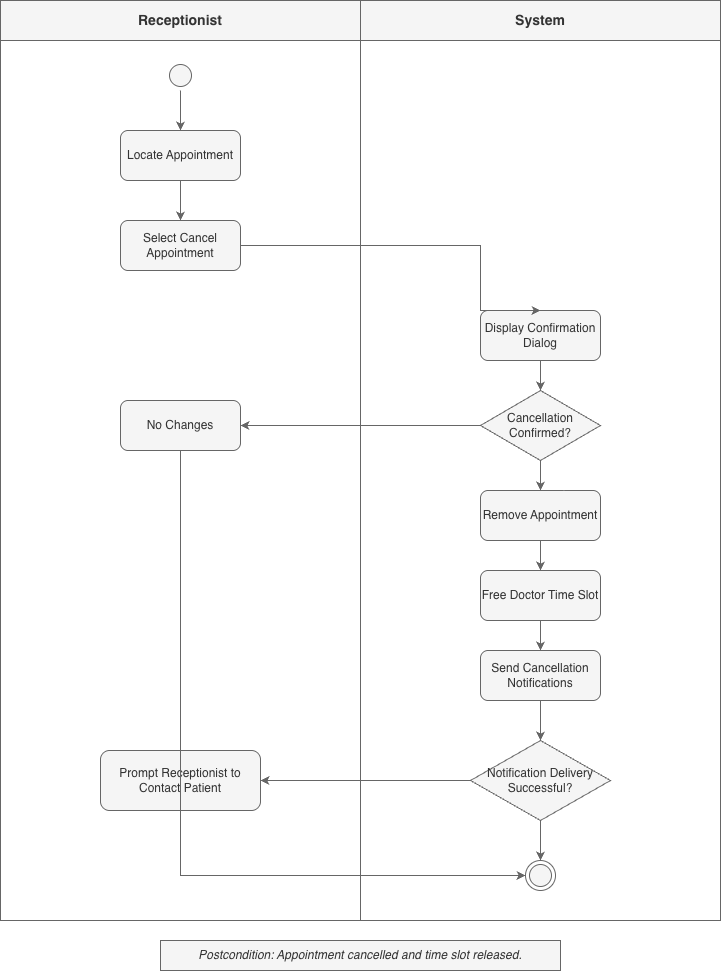

The diagram above was exported from draw.io. Its source (the exported page's mxGraphModel, read from the mxfile embedded in the PNG):
<mxGraphModel dx="2512" dy="1128" grid="1" gridSize="10" guides="1" tooltips="1" connect="1" arrows="1" fold="1" page="1" pageScale="1" pageWidth="827" pageHeight="1169" background="#FFFFFF" math="0" shadow="0">
  <root>
    <mxCell id="0" />
    <mxCell id="1" parent="0" />
    <mxCell id="0UaikNoCT4Z1KhUDDv-L-160" parent="1" style="swimlane;whiteSpace=wrap;html=1;startSize=40;fillColor=#f5f5f5;fontColor=#333333;strokeColor=#666666;fontSize=14;fontStyle=1" value="Receptionist" vertex="1">
      <mxGeometry height="920" width="360" x="20" y="20" as="geometry" />
    </mxCell>
    <mxCell id="0UaikNoCT4Z1KhUDDv-L-161" parent="0UaikNoCT4Z1KhUDDv-L-160" style="ellipse;html=1;shape=startState;fillColor=#f5f5f5;strokeColor=#666666;fontColor=#333333;" value="" vertex="1">
      <mxGeometry height="30" width="30" x="165" y="60" as="geometry" />
    </mxCell>
    <mxCell id="0UaikNoCT4Z1KhUDDv-L-162" parent="0UaikNoCT4Z1KhUDDv-L-160" style="rounded=1;whiteSpace=wrap;html=1;fillColor=#f5f5f5;fontColor=#333333;strokeColor=#666666;" value="Locate Appointment" vertex="1">
      <mxGeometry height="50" width="120" x="120" y="130" as="geometry" />
    </mxCell>
    <mxCell id="0UaikNoCT4Z1KhUDDv-L-163" parent="0UaikNoCT4Z1KhUDDv-L-160" style="rounded=1;whiteSpace=wrap;html=1;fillColor=#f5f5f5;fontColor=#333333;strokeColor=#666666;" value="Select Cancel Appointment" vertex="1">
      <mxGeometry height="50" width="120" x="120" y="220" as="geometry" />
    </mxCell>
    <mxCell id="0UaikNoCT4Z1KhUDDv-L-164" parent="0UaikNoCT4Z1KhUDDv-L-160" style="rounded=1;whiteSpace=wrap;html=1;fillColor=#f5f5f5;fontColor=#333333;strokeColor=#666666;" value="No Changes" vertex="1">
      <mxGeometry height="50" width="120" x="120" y="400" as="geometry" />
    </mxCell>
    <mxCell id="0UaikNoCT4Z1KhUDDv-L-165" parent="0UaikNoCT4Z1KhUDDv-L-160" style="rounded=1;whiteSpace=wrap;html=1;fillColor=#f5f5f5;fontColor=#333333;strokeColor=#666666;" value="Prompt Receptionist to Contact Patient" vertex="1">
      <mxGeometry height="60" width="160" x="100" y="750" as="geometry" />
    </mxCell>
    <mxCell id="0UaikNoCT4Z1KhUDDv-L-166" edge="1" parent="0UaikNoCT4Z1KhUDDv-L-160" source="0UaikNoCT4Z1KhUDDv-L-161" style="edgeStyle=orthogonalEdgeStyle;rounded=0;orthogonalLoop=1;jettySize=auto;html=1;strokeColor=#666666;fontColor=#FFFFFF;fillColor=#f5f5f5;" target="0UaikNoCT4Z1KhUDDv-L-162">
      <mxGeometry relative="1" as="geometry" />
    </mxCell>
    <mxCell id="0UaikNoCT4Z1KhUDDv-L-167" edge="1" parent="0UaikNoCT4Z1KhUDDv-L-160" source="0UaikNoCT4Z1KhUDDv-L-162" style="edgeStyle=orthogonalEdgeStyle;rounded=0;orthogonalLoop=1;jettySize=auto;html=1;strokeColor=#666666;fontColor=#FFFFFF;fillColor=#f5f5f5;" target="0UaikNoCT4Z1KhUDDv-L-163">
      <mxGeometry relative="1" as="geometry" />
    </mxCell>
    <mxCell id="0UaikNoCT4Z1KhUDDv-L-168" parent="1" style="swimlane;whiteSpace=wrap;html=1;startSize=40;fillColor=#f5f5f5;fontColor=#333333;strokeColor=#666666;fontSize=14;fontStyle=1" value="System" vertex="1">
      <mxGeometry height="920" width="360" x="380" y="20" as="geometry" />
    </mxCell>
    <mxCell id="0UaikNoCT4Z1KhUDDv-L-169" parent="0UaikNoCT4Z1KhUDDv-L-168" style="rounded=1;whiteSpace=wrap;html=1;fillColor=#f5f5f5;fontColor=#333333;strokeColor=#666666;" value="Display Confirmation Dialog" vertex="1">
      <mxGeometry height="50" width="120" x="120" y="310" as="geometry" />
    </mxCell>
    <mxCell id="0UaikNoCT4Z1KhUDDv-L-170" parent="0UaikNoCT4Z1KhUDDv-L-168" style="rhombus;whiteSpace=wrap;html=1;fillColor=#f5f5f5;fontColor=#333333;strokeColor=#666666;" value="Cancellation Confirmed?" vertex="1">
      <mxGeometry height="70" width="120" x="120" y="390" as="geometry" />
    </mxCell>
    <mxCell id="0UaikNoCT4Z1KhUDDv-L-171" parent="0UaikNoCT4Z1KhUDDv-L-168" style="rounded=1;whiteSpace=wrap;html=1;fillColor=#f5f5f5;fontColor=#333333;strokeColor=#666666;" value="Remove Appointment" vertex="1">
      <mxGeometry height="50" width="120" x="120" y="490" as="geometry" />
    </mxCell>
    <mxCell id="0UaikNoCT4Z1KhUDDv-L-172" parent="0UaikNoCT4Z1KhUDDv-L-168" style="rounded=1;whiteSpace=wrap;html=1;fillColor=#f5f5f5;fontColor=#333333;strokeColor=#666666;" value="Free Doctor Time Slot" vertex="1">
      <mxGeometry height="50" width="120" x="120" y="570" as="geometry" />
    </mxCell>
    <mxCell id="0UaikNoCT4Z1KhUDDv-L-173" parent="0UaikNoCT4Z1KhUDDv-L-168" style="rounded=1;whiteSpace=wrap;html=1;fillColor=#f5f5f5;fontColor=#333333;strokeColor=#666666;" value="Send Cancellation Notifications" vertex="1">
      <mxGeometry height="50" width="120" x="120" y="650" as="geometry" />
    </mxCell>
    <mxCell id="0UaikNoCT4Z1KhUDDv-L-174" parent="0UaikNoCT4Z1KhUDDv-L-168" style="rhombus;whiteSpace=wrap;html=1;fillColor=#f5f5f5;fontColor=#333333;strokeColor=#666666;" value="Notification Delivery Successful?" vertex="1">
      <mxGeometry height="80" width="140" x="110" y="740" as="geometry" />
    </mxCell>
    <mxCell id="0UaikNoCT4Z1KhUDDv-L-175" parent="0UaikNoCT4Z1KhUDDv-L-168" style="ellipse;html=1;shape=endState;fillColor=#f5f5f5;strokeColor=#666666;fontColor=#333333;" value="" vertex="1">
      <mxGeometry height="30" width="30" x="165" y="860" as="geometry" />
    </mxCell>
    <mxCell id="0UaikNoCT4Z1KhUDDv-L-176" edge="1" parent="1" source="0UaikNoCT4Z1KhUDDv-L-163" style="edgeStyle=orthogonalEdgeStyle;rounded=0;orthogonalLoop=1;jettySize=auto;html=1;strokeColor=#666666;fontColor=#FFFFFF;exitX=1;exitY=0.5;exitDx=0;exitDy=0;entryX=0.5;entryY=0;entryDx=0;entryDy=0;fillColor=#f5f5f5;" target="0UaikNoCT4Z1KhUDDv-L-169">
      <mxGeometry relative="1" as="geometry">
        <Array as="points">
          <mxPoint x="500" y="265" />
        </Array>
      </mxGeometry>
    </mxCell>
    <mxCell id="0UaikNoCT4Z1KhUDDv-L-177" edge="1" parent="1" source="0UaikNoCT4Z1KhUDDv-L-169" style="edgeStyle=orthogonalEdgeStyle;rounded=0;orthogonalLoop=1;jettySize=auto;html=1;strokeColor=#666666;fontColor=#FFFFFF;fillColor=#f5f5f5;" target="0UaikNoCT4Z1KhUDDv-L-170">
      <mxGeometry relative="1" as="geometry" />
    </mxCell>
    <mxCell id="0UaikNoCT4Z1KhUDDv-L-178" edge="1" parent="1" source="0UaikNoCT4Z1KhUDDv-L-170" style="edgeStyle=orthogonalEdgeStyle;rounded=0;orthogonalLoop=1;jettySize=auto;html=1;strokeColor=#666666;fontColor=#FFFFFF;exitX=0;exitY=0.5;exitDx=0;exitDy=0;entryX=1;entryY=0.5;entryDx=0;entryDy=0;fillColor=#f5f5f5;" target="0UaikNoCT4Z1KhUDDv-L-164">
      <mxGeometry relative="1" as="geometry">
        <mxPoint x="380" y="445" as="sourcePoint" />
        <mxPoint x="260" y="445" as="targetPoint" />
      </mxGeometry>
    </mxCell>
    <mxCell id="0UaikNoCT4Z1KhUDDv-L-179" connectable="0" parent="0UaikNoCT4Z1KhUDDv-L-178" style="edgeLabel;html=1;align=center;verticalAlign=middle;resizable=0;points=[];fontColor=#FFFFFF;labelBackgroundColor=none;" value="NO" vertex="1">
      <mxGeometry relative="1" x="-0.2" as="geometry">
        <mxPoint x="-10" y="-10" as="offset" />
      </mxGeometry>
    </mxCell>
    <mxCell id="0UaikNoCT4Z1KhUDDv-L-180" edge="1" parent="1" source="0UaikNoCT4Z1KhUDDv-L-170" style="edgeStyle=orthogonalEdgeStyle;rounded=0;orthogonalLoop=1;jettySize=auto;html=1;strokeColor=#666666;fontColor=#FFFFFF;fillColor=#f5f5f5;" target="0UaikNoCT4Z1KhUDDv-L-171">
      <mxGeometry relative="1" as="geometry" />
    </mxCell>
    <mxCell id="0UaikNoCT4Z1KhUDDv-L-181" connectable="0" parent="0UaikNoCT4Z1KhUDDv-L-180" style="edgeLabel;html=1;align=center;verticalAlign=middle;resizable=0;points=[];fontColor=#FFFFFF;labelBackgroundColor=none;" value="YES" vertex="1">
      <mxGeometry relative="1" x="-0.2" as="geometry">
        <mxPoint x="15" y="5" as="offset" />
      </mxGeometry>
    </mxCell>
    <mxCell id="0UaikNoCT4Z1KhUDDv-L-182" edge="1" parent="1" source="0UaikNoCT4Z1KhUDDv-L-171" style="edgeStyle=orthogonalEdgeStyle;rounded=0;orthogonalLoop=1;jettySize=auto;html=1;strokeColor=#666666;fontColor=#FFFFFF;fillColor=#f5f5f5;" target="0UaikNoCT4Z1KhUDDv-L-172">
      <mxGeometry relative="1" as="geometry" />
    </mxCell>
    <mxCell id="0UaikNoCT4Z1KhUDDv-L-183" edge="1" parent="1" source="0UaikNoCT4Z1KhUDDv-L-172" style="edgeStyle=orthogonalEdgeStyle;rounded=0;orthogonalLoop=1;jettySize=auto;html=1;strokeColor=#666666;fontColor=#FFFFFF;fillColor=#f5f5f5;" target="0UaikNoCT4Z1KhUDDv-L-173">
      <mxGeometry relative="1" as="geometry" />
    </mxCell>
    <mxCell id="0UaikNoCT4Z1KhUDDv-L-184" edge="1" parent="1" source="0UaikNoCT4Z1KhUDDv-L-173" style="edgeStyle=orthogonalEdgeStyle;rounded=0;orthogonalLoop=1;jettySize=auto;html=1;strokeColor=#666666;fontColor=#FFFFFF;fillColor=#f5f5f5;" target="0UaikNoCT4Z1KhUDDv-L-174">
      <mxGeometry relative="1" as="geometry" />
    </mxCell>
    <mxCell id="0UaikNoCT4Z1KhUDDv-L-185" edge="1" parent="1" source="0UaikNoCT4Z1KhUDDv-L-174" style="edgeStyle=orthogonalEdgeStyle;rounded=0;orthogonalLoop=1;jettySize=auto;html=1;strokeColor=#666666;fontColor=#FFFFFF;exitX=0;exitY=0.5;exitDx=0;exitDy=0;entryX=1;entryY=0.5;entryDx=0;entryDy=0;fillColor=#f5f5f5;" target="0UaikNoCT4Z1KhUDDv-L-165">
      <mxGeometry relative="1" as="geometry" />
    </mxCell>
    <mxCell id="0UaikNoCT4Z1KhUDDv-L-186" connectable="0" parent="0UaikNoCT4Z1KhUDDv-L-185" style="edgeLabel;html=1;align=center;verticalAlign=middle;resizable=0;points=[];fontColor=#FFFFFF;labelBackgroundColor=none;" value="NO" vertex="1">
      <mxGeometry relative="1" x="-0.2" as="geometry">
        <mxPoint x="-10" y="-10" as="offset" />
      </mxGeometry>
    </mxCell>
    <mxCell id="0UaikNoCT4Z1KhUDDv-L-187" edge="1" parent="1" source="0UaikNoCT4Z1KhUDDv-L-174" style="edgeStyle=orthogonalEdgeStyle;rounded=0;orthogonalLoop=1;jettySize=auto;html=1;strokeColor=#666666;fontColor=#FFFFFF;fillColor=#f5f5f5;" target="0UaikNoCT4Z1KhUDDv-L-175">
      <mxGeometry relative="1" as="geometry" />
    </mxCell>
    <mxCell id="0UaikNoCT4Z1KhUDDv-L-188" connectable="0" parent="0UaikNoCT4Z1KhUDDv-L-187" style="edgeLabel;html=1;align=center;verticalAlign=middle;resizable=0;points=[];fontColor=#FFFFFF;labelBackgroundColor=none;" value="YES" vertex="1">
      <mxGeometry relative="1" x="-0.2" as="geometry">
        <mxPoint x="15" y="5" as="offset" />
      </mxGeometry>
    </mxCell>
    <mxCell id="0UaikNoCT4Z1KhUDDv-L-189" edge="1" parent="1" source="0UaikNoCT4Z1KhUDDv-L-164" style="edgeStyle=orthogonalEdgeStyle;rounded=0;orthogonalLoop=1;jettySize=auto;html=1;strokeColor=#666666;fontColor=#FFFFFF;exitX=0.5;exitY=1;exitDx=0;exitDy=0;entryX=0;entryY=0.5;entryDx=0;entryDy=0;fillColor=#f5f5f5;" target="0UaikNoCT4Z1KhUDDv-L-175">
      <mxGeometry relative="1" as="geometry">
        <Array as="points">
          <mxPoint x="200" y="895" />
        </Array>
      </mxGeometry>
    </mxCell>
    <mxCell id="0UaikNoCT4Z1KhUDDv-L-190" edge="1" parent="1" source="0UaikNoCT4Z1KhUDDv-L-165" style="edgeStyle=orthogonalEdgeStyle;rounded=0;orthogonalLoop=1;jettySize=auto;html=1;strokeColor=#666666;fontColor=#FFFFFF;exitX=0.5;exitY=1;exitDx=0;exitDy=0;entryX=0;entryY=0.5;entryDx=0;entryDy=0;fillColor=#f5f5f5;" target="0UaikNoCT4Z1KhUDDv-L-175">
      <mxGeometry relative="1" as="geometry">
        <Array as="points">
          <mxPoint x="200" y="895" />
        </Array>
      </mxGeometry>
    </mxCell>
    <mxCell id="0UaikNoCT4Z1KhUDDv-L-191" parent="1" style="text;html=1;strokeColor=#666666;fillColor=#f5f5f5;align=center;verticalAlign=middle;whiteSpace=wrap;rounded=0;fontColor=#333333;fontStyle=2" value="Postcondition: Appointment cancelled and time slot released." vertex="1">
      <mxGeometry height="30" width="400" x="180" y="960" as="geometry" />
    </mxCell>
  </root>
</mxGraphModel>